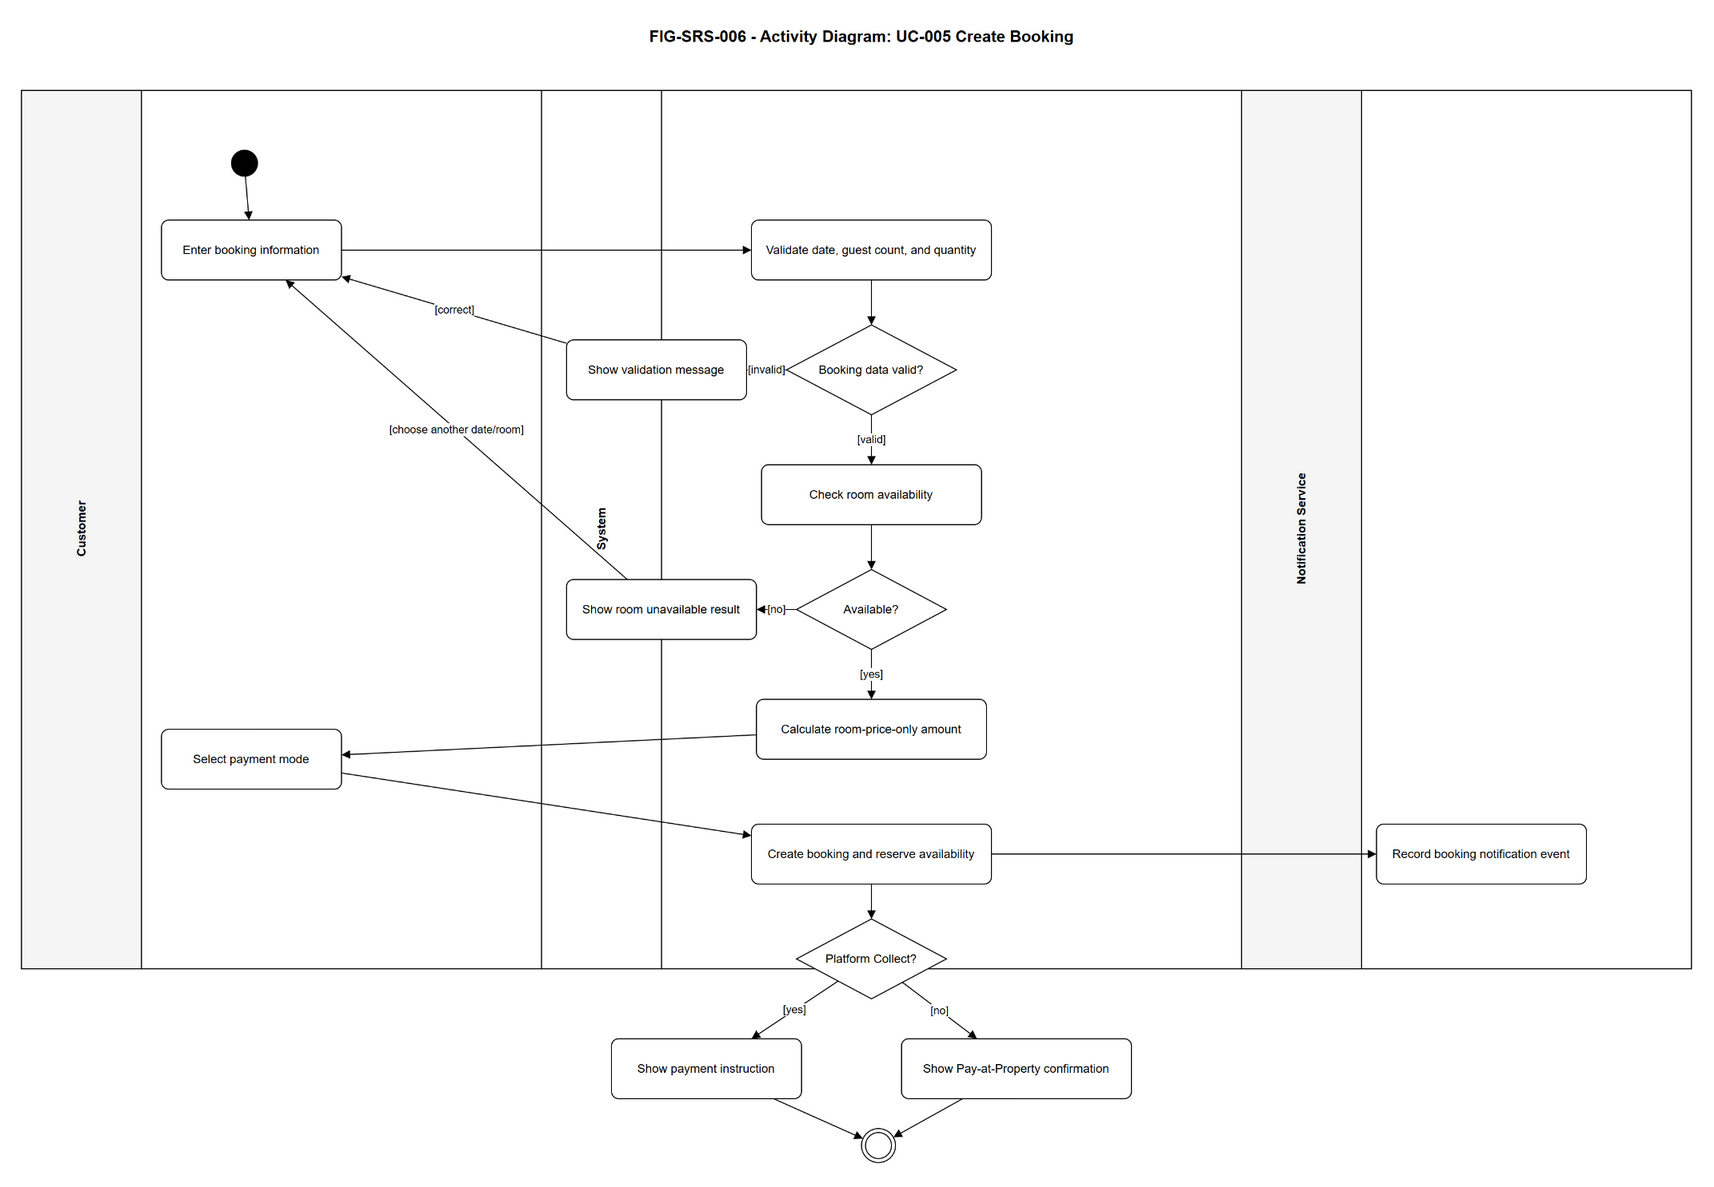

The diagram above was exported from draw.io. Its source (the exported page's mxGraphModel, read from the mxfile embedded in the PNG):
<mxGraphModel dx="1200" dy="800" grid="1" gridSize="10" guides="1" tooltips="1" connect="1" arrows="1" fold="1" page="1" pageScale="1" pageWidth="1800" pageHeight="1100" math="0" shadow="0">
  <root>
    <mxCell id="0" />
    <mxCell id="1" parent="0" />
    <mxCell id="title" value="FIG-SRS-006 - Activity Diagram: UC-005 Create Booking" style="text;html=1;strokeColor=none;fillColor=none;fontSize=16;fontStyle=1;align=center;" vertex="1" parent="1">
      <mxGeometry x="470" y="30" width="860" height="40" as="geometry" />
    </mxCell>
    <mxCell id="lane_customer" value="Customer" style="swimlane;horizontal=0;startSize=120;fillColor=#f5f5f5;html=1;fontStyle=1;" vertex="1" parent="1">
      <mxGeometry x="60" y="100" width="520" height="880" as="geometry" />
    </mxCell>
    <mxCell id="lane_system" value="System" style="swimlane;horizontal=0;startSize=120;fillColor=#ffffff;html=1;fontStyle=1;" vertex="1" parent="1">
      <mxGeometry x="580" y="100" width="700" height="880" as="geometry" />
    </mxCell>
    <mxCell id="lane_noti" value="Notification Service" style="swimlane;horizontal=0;startSize=120;fillColor=#f5f5f5;html=1;fontStyle=1;" vertex="1" parent="1">
      <mxGeometry x="1280" y="100" width="450" height="880" as="geometry" />
    </mxCell>
    <mxCell id="start" value="" style="ellipse;html=1;shape=ellipse;fillColor=#000000;strokeColor=#000000;" vertex="1" parent="lane_customer">
      <mxGeometry x="210" y="60" width="26" height="26" as="geometry" />
    </mxCell>
    <mxCell id="a_enter" value="Enter booking information" style="rounded=1;whiteSpace=wrap;html=1;arcSize=12;fontSize=12;" vertex="1" parent="lane_customer">
      <mxGeometry x="140" y="130" width="180" height="60" as="geometry" />
    </mxCell>
    <mxCell id="a_select_pay" value="Select payment mode" style="rounded=1;whiteSpace=wrap;html=1;arcSize=12;fontSize=12;" vertex="1" parent="lane_customer">
      <mxGeometry x="140" y="640" width="180" height="60" as="geometry" />
    </mxCell>
    <mxCell id="s_validate" value="Validate date, guest count, and quantity" style="rounded=1;whiteSpace=wrap;html=1;arcSize=12;fontSize=12;" vertex="1" parent="lane_system">
      <mxGeometry x="210" y="130" width="240" height="60" as="geometry" />
    </mxCell>
    <mxCell id="d_valid" value="Booking data valid?" style="rhombus;whiteSpace=wrap;html=1;fontSize=12;" vertex="1" parent="lane_system">
      <mxGeometry x="245" y="235" width="170" height="90" as="geometry" />
    </mxCell>
    <mxCell id="s_error" value="Show validation message" style="rounded=1;whiteSpace=wrap;html=1;arcSize=12;fontSize=12;" vertex="1" parent="lane_system">
      <mxGeometry x="25" y="250" width="180" height="60" as="geometry" />
    </mxCell>
    <mxCell id="s_check" value="Check room availability" style="rounded=1;whiteSpace=wrap;html=1;arcSize=12;fontSize=12;" vertex="1" parent="lane_system">
      <mxGeometry x="220" y="375" width="220" height="60" as="geometry" />
    </mxCell>
    <mxCell id="d_available" value="Available?" style="rhombus;whiteSpace=wrap;html=1;fontSize=12;" vertex="1" parent="lane_system">
      <mxGeometry x="255" y="480" width="150" height="80" as="geometry" />
    </mxCell>
    <mxCell id="s_unavailable" value="Show room unavailable result" style="rounded=1;whiteSpace=wrap;html=1;arcSize=12;fontSize=12;" vertex="1" parent="lane_system">
      <mxGeometry x="25" y="490" width="190" height="60" as="geometry" />
    </mxCell>
    <mxCell id="s_calc" value="Calculate room-price-only amount" style="rounded=1;whiteSpace=wrap;html=1;arcSize=12;fontSize=12;" vertex="1" parent="lane_system">
      <mxGeometry x="215" y="610" width="230" height="60" as="geometry" />
    </mxCell>
    <mxCell id="s_create" value="Create booking and reserve availability" style="rounded=1;whiteSpace=wrap;html=1;arcSize=12;fontSize=12;" vertex="1" parent="lane_system">
      <mxGeometry x="210" y="735" width="240" height="60" as="geometry" />
    </mxCell>
    <mxCell id="d_platform" value="Platform Collect?" style="rhombus;whiteSpace=wrap;html=1;fontSize=12;" vertex="1" parent="lane_system">
      <mxGeometry x="255" y="830" width="150" height="80" as="geometry" />
    </mxCell>
    <mxCell id="s_payment" value="Show payment instruction" style="rounded=1;whiteSpace=wrap;html=1;arcSize=12;fontSize=12;" vertex="1" parent="lane_system">
      <mxGeometry x="70" y="950" width="190" height="60" as="geometry" />
    </mxCell>
    <mxCell id="s_confirm" value="Show Pay-at-Property confirmation" style="rounded=1;whiteSpace=wrap;html=1;arcSize=12;fontSize=12;" vertex="1" parent="lane_system">
      <mxGeometry x="360" y="950" width="230" height="60" as="geometry" />
    </mxCell>
    <mxCell id="n_record" value="Record booking notification event" style="rounded=1;whiteSpace=wrap;html=1;arcSize=12;fontSize=12;" vertex="1" parent="lane_noti">
      <mxGeometry x="135" y="735" width="210" height="60" as="geometry" />
    </mxCell>
    <mxCell id="final" value="" style="ellipse;shape=doubleEllipse;whiteSpace=wrap;html=1;fillColor=#ffffff;strokeColor=#000000;" vertex="1" parent="lane_system">
      <mxGeometry x="320" y="1040" width="34" height="34" as="geometry" />
    </mxCell>
    <mxCell id="e1" style="endArrow=block;html=1;rounded=0;" edge="1" parent="1" source="start" target="a_enter">
      <mxGeometry relative="1" as="geometry" />
    </mxCell>
    <mxCell id="e2" style="endArrow=block;html=1;rounded=0;" edge="1" parent="1" source="a_enter" target="s_validate">
      <mxGeometry relative="1" as="geometry" />
    </mxCell>
    <mxCell id="e3" style="endArrow=block;html=1;rounded=0;" edge="1" parent="1" source="s_validate" target="d_valid">
      <mxGeometry relative="1" as="geometry" />
    </mxCell>
    <mxCell id="e4" value="[invalid]" style="endArrow=block;html=1;rounded=0;fontSize=11;" edge="1" parent="1" source="d_valid" target="s_error">
      <mxGeometry relative="1" as="geometry" />
    </mxCell>
    <mxCell id="e5" value="[correct]" style="endArrow=block;html=1;rounded=0;fontSize=11;" edge="1" parent="1" source="s_error" target="a_enter">
      <mxGeometry relative="1" as="geometry" />
    </mxCell>
    <mxCell id="e6" value="[valid]" style="endArrow=block;html=1;rounded=0;fontSize=11;" edge="1" parent="1" source="d_valid" target="s_check">
      <mxGeometry relative="1" as="geometry" />
    </mxCell>
    <mxCell id="e7" style="endArrow=block;html=1;rounded=0;" edge="1" parent="1" source="s_check" target="d_available">
      <mxGeometry relative="1" as="geometry" />
    </mxCell>
    <mxCell id="e8" value="[no]" style="endArrow=block;html=1;rounded=0;fontSize=11;" edge="1" parent="1" source="d_available" target="s_unavailable">
      <mxGeometry relative="1" as="geometry" />
    </mxCell>
    <mxCell id="e9" value="[choose another date/room]" style="endArrow=block;html=1;rounded=0;fontSize=11;" edge="1" parent="1" source="s_unavailable" target="a_enter">
      <mxGeometry relative="1" as="geometry" />
    </mxCell>
    <mxCell id="e10" value="[yes]" style="endArrow=block;html=1;rounded=0;fontSize=11;" edge="1" parent="1" source="d_available" target="s_calc">
      <mxGeometry relative="1" as="geometry" />
    </mxCell>
    <mxCell id="e11" style="endArrow=block;html=1;rounded=0;" edge="1" parent="1" source="s_calc" target="a_select_pay">
      <mxGeometry relative="1" as="geometry" />
    </mxCell>
    <mxCell id="e12" style="endArrow=block;html=1;rounded=0;" edge="1" parent="1" source="a_select_pay" target="s_create">
      <mxGeometry relative="1" as="geometry" />
    </mxCell>
    <mxCell id="e13" style="endArrow=block;html=1;rounded=0;" edge="1" parent="1" source="s_create" target="n_record">
      <mxGeometry relative="1" as="geometry" />
    </mxCell>
    <mxCell id="e14" style="endArrow=block;html=1;rounded=0;" edge="1" parent="1" source="s_create" target="d_platform">
      <mxGeometry relative="1" as="geometry" />
    </mxCell>
    <mxCell id="e15" value="[yes]" style="endArrow=block;html=1;rounded=0;fontSize=11;" edge="1" parent="1" source="d_platform" target="s_payment">
      <mxGeometry relative="1" as="geometry" />
    </mxCell>
    <mxCell id="e16" value="[no]" style="endArrow=block;html=1;rounded=0;fontSize=11;" edge="1" parent="1" source="d_platform" target="s_confirm">
      <mxGeometry relative="1" as="geometry" />
    </mxCell>
    <mxCell id="e17" style="endArrow=block;html=1;rounded=0;" edge="1" parent="1" source="s_payment" target="final">
      <mxGeometry relative="1" as="geometry" />
    </mxCell>
    <mxCell id="e18" style="endArrow=block;html=1;rounded=0;" edge="1" parent="1" source="s_confirm" target="final">
      <mxGeometry relative="1" as="geometry" />
    </mxCell>
  </root>
</mxGraphModel>